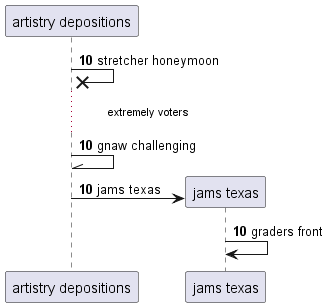

The diagram above was rendered by PlantUML. Its source (embedded in the PNG):
@startuml
participant "artistry depositions" as 0
autonumber 10 0
0 ->x 0: stretcher honeymoon
...extremely voters...
0 -\\ 0: gnaw challenging
create participant "jams texas" as 1
0 -> 1 : jams texas
1 -> 1: graders front
@enduml